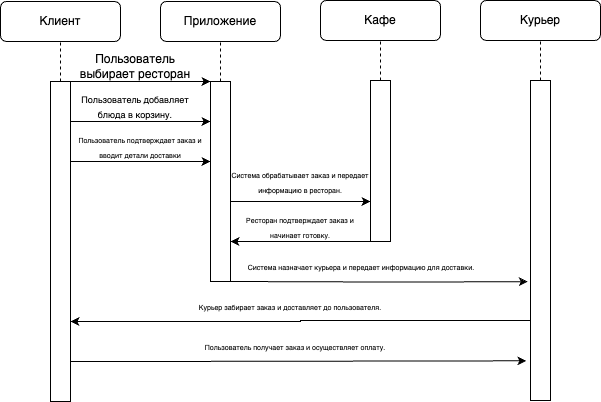

The diagram above was exported from draw.io. Its source (the exported page's mxGraphModel, read from the mxfile embedded in the PNG):
<mxGraphModel dx="1093" dy="598" grid="1" gridSize="10" guides="1" tooltips="1" connect="1" arrows="1" fold="1" page="1" pageScale="1" pageWidth="827" pageHeight="1169" math="0" shadow="0">
  <root>
    <mxCell id="0" />
    <mxCell id="1" parent="0" />
    <mxCell id="RLjYxHIGPNp1jrxp-u3y-33" value="Клиент" style="rounded=1;whiteSpace=wrap;html=1;" vertex="1" parent="1">
      <mxGeometry x="120" y="160" width="120" height="40" as="geometry" />
    </mxCell>
    <mxCell id="RLjYxHIGPNp1jrxp-u3y-34" value="Приложение" style="rounded=1;whiteSpace=wrap;html=1;" vertex="1" parent="1">
      <mxGeometry x="280" y="160" width="120" height="40" as="geometry" />
    </mxCell>
    <mxCell id="RLjYxHIGPNp1jrxp-u3y-36" value="" style="endArrow=none;dashed=1;html=1;rounded=0;" edge="1" parent="1">
      <mxGeometry width="50" height="50" relative="1" as="geometry">
        <mxPoint x="340" y="240" as="sourcePoint" />
        <mxPoint x="340" y="200" as="targetPoint" />
        <Array as="points">
          <mxPoint x="340" y="211" />
        </Array>
      </mxGeometry>
    </mxCell>
    <mxCell id="RLjYxHIGPNp1jrxp-u3y-37" value="" style="endArrow=none;dashed=1;html=1;rounded=0;" edge="1" parent="1">
      <mxGeometry width="50" height="50" relative="1" as="geometry">
        <mxPoint x="180" y="240" as="sourcePoint" />
        <mxPoint x="180" y="200" as="targetPoint" />
        <Array as="points">
          <mxPoint x="180" y="211" />
        </Array>
      </mxGeometry>
    </mxCell>
    <mxCell id="RLjYxHIGPNp1jrxp-u3y-42" style="edgeStyle=orthogonalEdgeStyle;rounded=0;orthogonalLoop=1;jettySize=auto;html=1;exitX=1;exitY=0;exitDx=0;exitDy=0;entryX=0;entryY=0;entryDx=0;entryDy=0;" edge="1" parent="1" source="RLjYxHIGPNp1jrxp-u3y-38" target="RLjYxHIGPNp1jrxp-u3y-39">
      <mxGeometry relative="1" as="geometry">
        <Array as="points">
          <mxPoint x="260" y="240" />
          <mxPoint x="260" y="240" />
        </Array>
      </mxGeometry>
    </mxCell>
    <mxCell id="RLjYxHIGPNp1jrxp-u3y-38" value="" style="rounded=0;whiteSpace=wrap;html=1;" vertex="1" parent="1">
      <mxGeometry x="170" y="240" width="20" height="320" as="geometry" />
    </mxCell>
    <mxCell id="RLjYxHIGPNp1jrxp-u3y-39" value="" style="rounded=0;whiteSpace=wrap;html=1;" vertex="1" parent="1">
      <mxGeometry x="330" y="240" width="20" height="200" as="geometry" />
    </mxCell>
    <mxCell id="RLjYxHIGPNp1jrxp-u3y-43" style="edgeStyle=orthogonalEdgeStyle;rounded=0;orthogonalLoop=1;jettySize=auto;html=1;exitX=1;exitY=0;exitDx=0;exitDy=0;entryX=0;entryY=0;entryDx=0;entryDy=0;" edge="1" parent="1">
      <mxGeometry relative="1" as="geometry">
        <mxPoint x="190" y="280" as="sourcePoint" />
        <mxPoint x="330" y="280" as="targetPoint" />
        <Array as="points">
          <mxPoint x="260" y="280" />
          <mxPoint x="260" y="280" />
        </Array>
      </mxGeometry>
    </mxCell>
    <mxCell id="RLjYxHIGPNp1jrxp-u3y-44" style="edgeStyle=orthogonalEdgeStyle;rounded=0;orthogonalLoop=1;jettySize=auto;html=1;exitX=1;exitY=0;exitDx=0;exitDy=0;entryX=0;entryY=0;entryDx=0;entryDy=0;" edge="1" parent="1">
      <mxGeometry relative="1" as="geometry">
        <mxPoint x="190" y="320" as="sourcePoint" />
        <mxPoint x="330" y="320" as="targetPoint" />
        <Array as="points">
          <mxPoint x="260" y="320" />
          <mxPoint x="260" y="320" />
        </Array>
      </mxGeometry>
    </mxCell>
    <mxCell id="RLjYxHIGPNp1jrxp-u3y-45" value="Кафе" style="rounded=1;whiteSpace=wrap;html=1;" vertex="1" parent="1">
      <mxGeometry x="440" y="159" width="120" height="40" as="geometry" />
    </mxCell>
    <mxCell id="RLjYxHIGPNp1jrxp-u3y-46" value="Курьер" style="rounded=1;whiteSpace=wrap;html=1;" vertex="1" parent="1">
      <mxGeometry x="600" y="159" width="120" height="40" as="geometry" />
    </mxCell>
    <mxCell id="RLjYxHIGPNp1jrxp-u3y-47" value="" style="endArrow=none;dashed=1;html=1;rounded=0;" edge="1" parent="1">
      <mxGeometry width="50" height="50" relative="1" as="geometry">
        <mxPoint x="660" y="239" as="sourcePoint" />
        <mxPoint x="660" y="199" as="targetPoint" />
        <Array as="points">
          <mxPoint x="660" y="210" />
        </Array>
      </mxGeometry>
    </mxCell>
    <mxCell id="RLjYxHIGPNp1jrxp-u3y-48" value="" style="endArrow=none;dashed=1;html=1;rounded=0;" edge="1" parent="1">
      <mxGeometry width="50" height="50" relative="1" as="geometry">
        <mxPoint x="500" y="239" as="sourcePoint" />
        <mxPoint x="500" y="199" as="targetPoint" />
        <Array as="points">
          <mxPoint x="500" y="210" />
        </Array>
      </mxGeometry>
    </mxCell>
    <mxCell id="RLjYxHIGPNp1jrxp-u3y-50" value="" style="rounded=0;whiteSpace=wrap;html=1;" vertex="1" parent="1">
      <mxGeometry x="490" y="239" width="20" height="161" as="geometry" />
    </mxCell>
    <mxCell id="RLjYxHIGPNp1jrxp-u3y-62" style="edgeStyle=orthogonalEdgeStyle;rounded=0;orthogonalLoop=1;jettySize=auto;html=1;exitX=0;exitY=0.75;exitDx=0;exitDy=0;entryX=1;entryY=0.75;entryDx=0;entryDy=0;" edge="1" parent="1" source="RLjYxHIGPNp1jrxp-u3y-51" target="RLjYxHIGPNp1jrxp-u3y-38">
      <mxGeometry relative="1" as="geometry" />
    </mxCell>
    <mxCell id="RLjYxHIGPNp1jrxp-u3y-51" value="" style="rounded=0;whiteSpace=wrap;html=1;" vertex="1" parent="1">
      <mxGeometry x="650" y="239" width="20" height="320" as="geometry" />
    </mxCell>
    <mxCell id="RLjYxHIGPNp1jrxp-u3y-54" value="Пользователь выбирает ресторан" style="text;html=1;align=center;verticalAlign=middle;whiteSpace=wrap;rounded=0;" vertex="1" parent="1">
      <mxGeometry x="190" y="210" width="130" height="30" as="geometry" />
    </mxCell>
    <mxCell id="RLjYxHIGPNp1jrxp-u3y-55" value="&lt;font style=&quot;font-size: 9px;&quot;&gt;Пользователь добавляет блюда в корзину.&lt;/font&gt;" style="text;html=1;align=center;verticalAlign=middle;whiteSpace=wrap;rounded=0;" vertex="1" parent="1">
      <mxGeometry x="190" y="250" width="130" height="30" as="geometry" />
    </mxCell>
    <mxCell id="RLjYxHIGPNp1jrxp-u3y-56" value="&lt;font style=&quot;font-size: 7px;&quot;&gt;Пользователь подтверждает заказ и вводит детали доставки&lt;/font&gt;" style="text;html=1;align=center;verticalAlign=middle;whiteSpace=wrap;rounded=0;" vertex="1" parent="1">
      <mxGeometry x="190" y="290" width="140" height="30" as="geometry" />
    </mxCell>
    <mxCell id="RLjYxHIGPNp1jrxp-u3y-58" style="edgeStyle=orthogonalEdgeStyle;rounded=0;orthogonalLoop=1;jettySize=auto;html=1;exitX=1;exitY=0;exitDx=0;exitDy=0;entryX=0;entryY=0;entryDx=0;entryDy=0;" edge="1" parent="1">
      <mxGeometry relative="1" as="geometry">
        <mxPoint x="350" y="360" as="sourcePoint" />
        <mxPoint x="490" y="360" as="targetPoint" />
        <Array as="points">
          <mxPoint x="420" y="360" />
          <mxPoint x="420" y="360" />
        </Array>
      </mxGeometry>
    </mxCell>
    <mxCell id="RLjYxHIGPNp1jrxp-u3y-59" style="edgeStyle=orthogonalEdgeStyle;rounded=0;orthogonalLoop=1;jettySize=auto;html=1;exitX=0;exitY=0.5;exitDx=0;exitDy=0;entryX=1;entryY=0.5;entryDx=0;entryDy=0;" edge="1" parent="1">
      <mxGeometry relative="1" as="geometry">
        <mxPoint x="490.0000000000001" y="398.34" as="sourcePoint" />
        <mxPoint x="350" y="400" as="targetPoint" />
        <Array as="points">
          <mxPoint x="490" y="400" />
        </Array>
      </mxGeometry>
    </mxCell>
    <mxCell id="RLjYxHIGPNp1jrxp-u3y-61" style="edgeStyle=orthogonalEdgeStyle;rounded=0;orthogonalLoop=1;jettySize=auto;html=1;exitX=1;exitY=0;exitDx=0;exitDy=0;entryX=-0.136;entryY=0.629;entryDx=0;entryDy=0;entryPerimeter=0;" edge="1" parent="1" target="RLjYxHIGPNp1jrxp-u3y-51">
      <mxGeometry relative="1" as="geometry">
        <mxPoint x="350" y="440" as="sourcePoint" />
        <mxPoint x="490" y="440" as="targetPoint" />
        <Array as="points" />
      </mxGeometry>
    </mxCell>
    <mxCell id="RLjYxHIGPNp1jrxp-u3y-64" style="edgeStyle=orthogonalEdgeStyle;rounded=0;orthogonalLoop=1;jettySize=auto;html=1;exitX=1;exitY=0;exitDx=0;exitDy=0;entryX=-0.2;entryY=0.876;entryDx=0;entryDy=0;entryPerimeter=0;" edge="1" parent="1" target="RLjYxHIGPNp1jrxp-u3y-51">
      <mxGeometry relative="1" as="geometry">
        <mxPoint x="190" y="520" as="sourcePoint" />
        <mxPoint x="610" y="520" as="targetPoint" />
        <Array as="points">
          <mxPoint x="260" y="520" />
        </Array>
      </mxGeometry>
    </mxCell>
    <mxCell id="RLjYxHIGPNp1jrxp-u3y-65" value="&lt;font style=&quot;font-size: 7px;&quot;&gt;Система обрабатывает заказ и передает информацию в ресторан.&lt;/font&gt;" style="text;html=1;align=center;verticalAlign=middle;whiteSpace=wrap;rounded=0;" vertex="1" parent="1">
      <mxGeometry x="350" y="325" width="140" height="30" as="geometry" />
    </mxCell>
    <mxCell id="RLjYxHIGPNp1jrxp-u3y-66" value="&lt;font style=&quot;font-size: 7px;&quot;&gt;Ресторан подтверждает заказ и начинает готовку.&lt;/font&gt;" style="text;html=1;align=center;verticalAlign=middle;whiteSpace=wrap;rounded=0;" vertex="1" parent="1">
      <mxGeometry x="350" y="370" width="140" height="30" as="geometry" />
    </mxCell>
    <mxCell id="RLjYxHIGPNp1jrxp-u3y-67" value="&lt;font style=&quot;font-size: 7px;&quot;&gt;&amp;nbsp;Система назначает курьера и передает информацию для доставки.&lt;/font&gt;" style="text;html=1;align=center;verticalAlign=middle;whiteSpace=wrap;rounded=0;" vertex="1" parent="1">
      <mxGeometry x="350" y="410" width="260" height="30" as="geometry" />
    </mxCell>
    <mxCell id="RLjYxHIGPNp1jrxp-u3y-68" value="&lt;font style=&quot;font-size: 7px;&quot;&gt;Курьер забирает заказ и доставляет до пользователя.&lt;/font&gt;" style="text;html=1;align=center;verticalAlign=middle;whiteSpace=wrap;rounded=0;" vertex="1" parent="1">
      <mxGeometry x="290" y="450" width="240" height="30" as="geometry" />
    </mxCell>
    <mxCell id="RLjYxHIGPNp1jrxp-u3y-69" value="&lt;font style=&quot;font-size: 7px;&quot;&gt;Пользователь получает заказ и осуществляет оплату.&lt;/font&gt;" style="text;html=1;align=center;verticalAlign=middle;whiteSpace=wrap;rounded=0;" vertex="1" parent="1">
      <mxGeometry x="300" y="490" width="230" height="30" as="geometry" />
    </mxCell>
  </root>
</mxGraphModel>